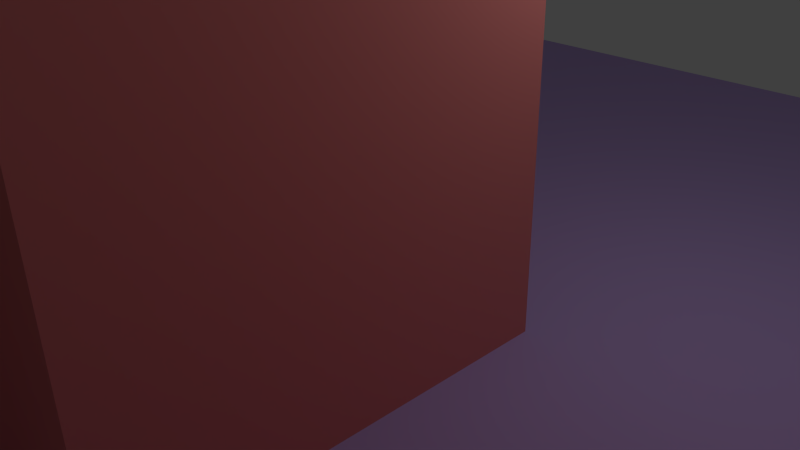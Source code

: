 # Source: wallTile6.blend  (saved by Blender 2.77.0; exported with 4.5.12 LTS)
import bpy
from mathutils import Matrix  # noqa: F401  (used for matrix-valued properties, if any)

bpy.ops.wm.read_factory_settings(use_empty=True)
scene = bpy.context.scene
scene.name = 'Scene'

# ---- collections
col_collection_1 = bpy.data.collections.new('Collection 1'); scene.collection.children.link(col_collection_1)

# ---- materials (node trees are filled in below, after node groups)
mat_floor = bpy.data.materials.new('Floor')
mat_floor.alpha_threshold = 0.0
mat_floor.use_transparent_shadow = False
mat_floor.diffuse_color = (0.541, 0.3977, 0.8, 1.0)
mat_floor.roughness = 0.5
mat_wall = bpy.data.materials.new('Wall')
mat_wall.alpha_threshold = 0.0
mat_wall.use_transparent_shadow = False
mat_wall.diffuse_color = (0.8, 0.2675, 0.2438, 1.0)
mat_wall.roughness = 0.5
mat_door = bpy.data.materials.new('Door')
mat_door.alpha_threshold = 0.0
mat_door.use_transparent_shadow = False
mat_door.diffuse_color = (0.1499, 0.1604, 0.8, 1.0)
mat_door.roughness = 0.5

# ---- material node trees

# ---- world
world_world = bpy.data.worlds.new('World'); scene.world = world_world
world_world.color = (0.05088, 0.05088, 0.05088)
world_world.use_sun_shadow = False
world_world.sun_shadow_jitter_overblur = 0.0
world_world.cycles.sampling_method = 'NONE'
world_world.cycles.sample_map_resolution = 256

# ---- cameras
cam_camera = bpy.data.cameras.new('Camera')
cam_camera.clip_end = 100.0
cam_camera.lens = 35.0
cam_camera.sensor_width = 32.0
cam_camera.sensor_height = 18.0
cam_camera.ortho_scale = 7.314
cam_camera.dof.focus_distance = 0.0
cam_camera.dof.aperture_fstop = 128.0

# ---- lights
light_lamp = bpy.data.lights.new('Lamp', 'POINT')
light_lamp.transmission_factor = 0.0
light_lamp.cutoff_distance = 30.0
light_lamp.energy = 100.0
light_lamp.shadow_buffer_clip_start = 1.001
light_lamp.shadow_soft_size = 0.1
light_lamp.shadow_maximum_resolution = 0.006
light_lamp.use_absolute_resolution = True
light_lamp.cycles.use_multiple_importance_sampling = False

# ---- meshes
me_plane = bpy.data.meshes.new('Plane')
me_plane.from_pydata([(-1.0, -1.0, 0.0), (1.0, -1.0, 0.0), (-1.0, 1.0, 0.0), (1.0, 1.0, 0.0), (-1.0, 0.75, 0.0), (-1.0, 0.5, 0.0), (-1.0, 0.25, 0.0), (-1.0, 0.0, 0.0), (-1.0, -0.25, 0.0), (-1.0, -0.5, 0.0), (-1.0, -0.75, 0.0), (-0.75, -1.0, 0.0), (-0.5, -1.0, 0.0), (-0.25, -1.0, 0.0), (0.0, -1.0, 0.0), (0.25, -1.0, 0.0), (0.5, -1.0, 0.0), (0.75, -1.0, 0.0), (1.0, -0.75, 0.0), (1.0, -0.5, 0.0), (1.0, -0.25, 0.0), (1.0, 0.0, 0.0), (1.0, 0.25, 0.0), (1.0, 0.5, 0.0), (1.0, 0.75, 0.0), (0.75, 1.0, 0.0), (0.5, 1.0, 0.0), (0.25, 1.0, 0.0), (0.0, 1.0, 0.0), (-0.25, 1.0, 0.0), (-0.5, 1.0, 0.0), (-0.75, 1.0, 0.0), (-0.75, -0.75, 0.0), (-0.75, -0.5, 0.0), (-0.75, -0.25, 0.0), (-0.75, 0.0, 0.0), (-0.75, 0.25, 0.0), (-0.75, 0.5, 0.0), (-0.75, 0.75, 0.0), (-0.5, -0.75, 0.0), (-0.5, -0.5, 0.0), (-0.5, -0.25, 0.0), (-0.5, 0.0, 0.0), (-0.5, 0.25, 0.0), (-0.5, 0.5, 0.0), (-0.5, 0.75, 0.0), (-0.25, -0.75, 0.0), (-0.25, -0.5, 0.0), (-0.25, -0.25, 0.0), (-0.25, 0.0, 0.0), (-0.25, 0.25, 0.0), (-0.25, 0.5, 0.0), (-0.25, 0.75, 0.0), (0.0, -0.75, 0.0), (0.0, -0.5, 0.0), (0.0, -0.25, 0.0), (0.0, 0.0, 0.0), (0.0, 0.25, 0.0), (0.0, 0.5, 0.0), (0.0, 0.75, 0.0), (0.25, -0.75, 0.0), (0.25, -0.5, 0.0), (0.25, -0.25, 0.0), (0.25, 0.0, 0.0), (0.25, 0.25, 0.0), (0.25, 0.5, 0.0), (0.25, 0.75, 0.0), (0.5, -0.75, 0.0), (0.5, -0.5, 0.0), (0.5, -0.25, 0.0), (0.5, 0.0, 0.0), (0.5, 0.25, 0.0), (0.5, 0.5, 0.0), (0.5, 0.75, 0.0), (0.75, -0.75, 0.0), (0.75, -0.5, 0.0), (0.75, -0.25, 0.0), (0.75, 0.0, 0.0), (0.75, 0.25, 0.0), (0.75, 0.5, 0.0), (0.75, 0.75, 0.0), (0.75, -1.0, 0.6), (1.0, -1.0, 0.6), (-1.0, 0.0, 0.6), (-1.0, -0.25, 0.6), (0.0, -1.0, 0.6), (0.25, -1.0, 0.6), (1.0, -0.75, 0.6), (1.0, -0.5, 0.6), (1.0, -0.25, 0.6), (1.0, 0.0, 0.6), (-0.75, -0.25, 0.6), (-0.75, 0.0, 0.6), (-0.5, -0.25, 0.6), (-0.5, 0.0, 0.6), (-0.25, -0.25, 0.6), (-0.25, 0.0, 0.6), (0.0, -0.75, 0.6), (0.0, -0.5, 0.6), (0.0, -0.25, 0.6), (0.0, 0.0, 0.6), (0.25, -0.75, 0.6), (0.25, -0.5, 0.6), (0.25, -0.25, 0.6), (0.25, 0.0, 0.6), (0.75, -0.75, 0.6), (0.75, -0.5, 0.6), (0.75, -0.25, 0.6), (0.75, 0.0, 0.6), (0.8, -0.75, 0.0), (0.8, -0.5, 0.0), (0.8, -0.75, 0.6), (0.8, -0.5, 0.6), (0.2, -0.75, 0.0), (0.2, -0.75, 0.6), (0.2, -0.5, 0.0), (0.2, -0.5, 0.6), (0.95, -0.75, 0.0), (0.95, -0.5, 0.0), (0.95, -0.75, 0.6), (0.95, -0.5, 0.6), (0.05, -0.75, 0.0), (0.05, -0.5, 0.0), (0.05, -0.75, 0.6), (0.05, -0.5, 0.6), (-0.25, -0.05, 0.6), (-0.25, -0.05, 0.0), (-0.5, -0.05, 0.0), (-0.5, -0.05, 0.6)], [], [(80, 24, 3, 25), (4, 38, 31, 2), (38, 45, 30, 31), (45, 52, 29, 30), (52, 59, 28, 29), (59, 66, 27, 28), (66, 73, 26, 27), (73, 80, 25, 26), (0, 11, 32, 10), (10, 32, 33, 9), (9, 33, 34, 8), (105, 106, 112, 111), (7, 35, 36, 6), (6, 36, 37, 5), (5, 37, 38, 4), (11, 12, 39, 32), (32, 39, 40, 33), (33, 40, 41, 34), (17, 1, 82, 81), (35, 42, 43, 36), (36, 43, 44, 37), (37, 44, 45, 38), (12, 13, 46, 39), (39, 46, 47, 40), (40, 47, 48, 41), (62, 63, 104, 103), (42, 49, 50, 43), (43, 50, 51, 44), (44, 51, 52, 45), (13, 14, 53, 46), (46, 53, 54, 47), (47, 54, 55, 48), (74, 17, 81, 105), (49, 56, 57, 50), (50, 57, 58, 51), (51, 58, 59, 52), (61, 62, 103, 102), (102, 101, 114, 116), (63, 56, 100, 104), (15, 60, 101, 86), (56, 63, 64, 57), (57, 64, 65, 58), (58, 65, 66, 59), (15, 16, 67, 60), (60, 67, 68, 61), (61, 68, 69, 62), (62, 69, 70, 63), (63, 70, 71, 64), (64, 71, 72, 65), (65, 72, 73, 66), (16, 17, 74, 67), (67, 74, 75, 68), (68, 75, 76, 69), (69, 76, 77, 70), (70, 77, 78, 71), (71, 78, 79, 72), (72, 79, 80, 73), (42, 94, 128, 127), (35, 7, 83, 92), (41, 48, 95, 93), (8, 34, 91, 84), (77, 21, 22, 78), (78, 22, 23, 79), (79, 23, 24, 80), (84, 91, 92, 83), (91, 93, 94, 92), (93, 95, 96, 94), (95, 99, 100, 96), (85, 86, 101, 97), (97, 101, 102, 98), (98, 102, 103, 99), (99, 103, 104, 100), (81, 82, 87, 105), (105, 87, 88, 106), (106, 88, 89, 107), (107, 89, 90, 108), (14, 15, 86, 85), (76, 75, 106, 107), (34, 41, 93, 91), (53, 14, 85, 97), (77, 76, 107, 108), (48, 55, 99, 95), (42, 35, 92, 94), (53, 97, 123, 121), (1, 18, 87, 82), (56, 49, 96, 100), (55, 54, 98, 99), (87, 18, 117, 119), (21, 77, 108, 90), (19, 20, 89, 88), (20, 21, 90, 89), (7, 8, 84, 83), (75, 74, 109, 110), (106, 75, 110, 112), (74, 105, 111, 109), (88, 87, 119, 120), (61, 102, 116, 115), (101, 60, 113, 114), (60, 61, 115, 113), (19, 88, 120, 118), (18, 19, 118, 117), (115, 122, 121, 113), (54, 53, 121, 122), (97, 98, 124, 123), (98, 54, 122, 124), (110, 109, 117, 118), (115, 116, 124, 122), (116, 114, 123, 124), (113, 121, 123, 114), (112, 110, 118, 120), (112, 120, 119, 111), (111, 119, 117, 109), (126, 127, 128, 125), (96, 49, 126, 125), (49, 42, 127, 126), (94, 96, 125, 128)])
me_plane.polygons.foreach_set('material_index', [0, 0, 0, 0, 0, 0, 0, 0, 0, 0, 0, 0, 0, 0, 0, 0, 0, 0, 1, 0, 0, 0, 0, 0, 0, 1, 0, 0, 0, 0, 0, 0, 1, 0, 0, 0, 1, 0, 1, 1, 0, 0, 0, 0, 0, 0, 0, 0, 0, 0, 0, 0, 0, 0, 0, 0, 0, 1, 1, 1, 1, 0, 0, 0, 0, 0, 0, 0, 0, 0, 0, 0, 0, 0, 0, 0, 1, 1, 1, 1, 1, 1, 1, 1, 1, 1, 1, 0, 1, 1, 1, 1, 0, 1, 0, 0, 1, 1, 0, 1, 0, 0, 0, 0, 1, 0, 1, 0, 1, 1, 0, 0, 2, 1, 0, 0])
_uv = me_plane.uv_layers.new(name='UVMap')
_uv.uv.foreach_set('vector', [3.587, 3.5, 4.588, 3.5, 4.588, 4.5, 3.587, 4.5, -3.413, 3.5, -2.413, 3.5, -2.413, 4.5, -3.413, 4.5, -2.413, 3.5, -1.413, 3.5, -1.413, 4.5, -2.413, 4.5, -1.413, 3.5, -0.4125, 3.5, -0.4125, 4.5, -1.413, 4.5, -0.4125, 3.5, 0.5875, 3.5, 0.5875, 4.5, -0.4125, 4.5, 0.5875, 3.5, 1.587, 3.5, 1.587, 4.5, 0.5875, 4.5, 1.587, 3.5, 2.587, 3.5, 2.587, 4.5, 1.587, 4.5, 2.587, 3.5, 3.587, 3.5, 3.587, 4.5, 2.587, 4.5, -3.413, -3.5, -2.413, -3.5, -2.413, -2.5, -3.413, -2.5, -3.413, -2.5, -2.413, -2.5, -2.413, -1.5, -3.413, -1.5, -3.413, -1.5, -2.413, -1.5, -2.413, -0.5, -3.413, -0.5, 3.587, -2.5, 3.587, -1.5, 3.787, -1.5, 3.787, -2.5, -3.413, 0.5, -2.413, 0.5, -2.413, 1.5, -3.413, 1.5, -3.413, 1.5, -2.413, 1.5, -2.413, 2.5, -3.413, 2.5, -3.413, 2.5, -2.413, 2.5, -2.413, 3.5, -3.413, 3.5, -2.413, -3.5, -1.413, -3.5, -1.413, -2.5, -2.413, -2.5, -2.413, -2.5, -1.413, -2.5, -1.413, -1.5, -2.413, -1.5, -2.413, -1.5, -1.413, -1.5, -1.413, -0.5, -2.413, -0.5, 0.9563, 0.075, 1.069, 0.075, 1.069, 0.975, 0.9563, 0.975, -2.413, 0.5, -1.413, 0.5, -1.413, 1.5, -2.413, 1.5, -2.413, 1.5, -1.413, 1.5, -1.413, 2.5, -2.413, 2.5, -2.413, 2.5, -1.413, 2.5, -1.413, 3.5, -2.413, 3.5, -1.413, -3.5, -0.4125, -3.5, -0.4125, -2.5, -1.413, -2.5, -1.413, -2.5, -0.4125, -2.5, -0.4125, -1.5, -1.413, -1.5, -1.413, -1.5, -0.4125, -1.5, -0.4125, -0.5, -1.413, -0.5, 0.5063, 0.075, 0.6187, 0.075, 0.6187, 0.975, 0.5063, 0.975, -1.413, 0.5, -0.4125, 0.5, -0.4125, 1.5, -1.413, 1.5, -1.413, 1.5, -0.4125, 1.5, -0.4125, 2.5, -1.413, 2.5, -1.413, 2.5, -0.4125, 2.5, -0.4125, 3.5, -1.413, 3.5, -0.4125, -3.5, 0.5875, -3.5, 0.5875, -2.5, -0.4125, -2.5, -0.4125, -2.5, 0.5875, -2.5, 0.5875, -1.5, -0.4125, -1.5, -0.4125, -1.5, 0.5875, -1.5, 0.5875, -0.5, -0.4125, -0.5, 0.2812, 0.075, 0.1687, 0.075, 0.1687, 0.975, 0.2812, 0.975, -0.4125, 0.5, 0.5875, 0.5, 0.5875, 1.5, -0.4125, 1.5, -0.4125, 1.5, 0.5875, 1.5, 0.5875, 2.5, -0.4125, 2.5, -0.4125, 2.5, 0.5875, 2.5, 0.5875, 3.5, -0.4125, 3.5, 0.3938, 0.075, 0.5063, 0.075, 0.5063, 0.975, 0.3938, 0.975, 1.587, -1.5, 1.587, -2.5, 1.388, -2.5, 1.388, -1.5, 0.7312, 0.075, 0.6187, 0.075, 0.6187, 0.975, 0.7312, 0.975, 0.1687, 0.075, 0.2812, 0.075, 0.2812, 0.975, 0.1687, 0.975, 0.5875, 0.5, 1.587, 0.5, 1.587, 1.5, 0.5875, 1.5, 0.5875, 1.5, 1.587, 1.5, 1.587, 2.5, 0.5875, 2.5, 0.5875, 2.5, 1.587, 2.5, 1.587, 3.5, 0.5875, 3.5, 1.587, -3.5, 2.587, -3.5, 2.587, -2.5, 1.587, -2.5, 1.587, -2.5, 2.587, -2.5, 2.587, -1.5, 1.587, -1.5, 1.587, -1.5, 2.587, -1.5, 2.587, -0.5, 1.587, -0.5, 1.587, -0.5, 2.587, -0.5, 2.587, 0.5, 1.587, 0.5, 1.587, 0.5, 2.587, 0.5, 2.587, 1.5, 1.587, 1.5, 1.587, 1.5, 2.587, 1.5, 2.587, 2.5, 1.587, 2.5, 1.587, 2.5, 2.587, 2.5, 2.587, 3.5, 1.587, 3.5, 2.587, -3.5, 3.587, -3.5, 3.587, -2.5, 2.587, -2.5, 2.587, -2.5, 3.587, -2.5, 3.587, -1.5, 2.587, -1.5, 2.587, -1.5, 3.587, -1.5, 3.587, -0.5, 2.587, -0.5, 2.587, -0.5, 3.587, -0.5, 3.587, 0.5, 2.587, 0.5, 2.587, 0.5, 3.587, 0.5, 3.587, 1.5, 2.587, 1.5, 2.587, 1.5, 3.587, 1.5, 3.587, 2.5, 2.587, 2.5, 2.587, 2.5, 3.587, 2.5, 3.587, 3.5, 2.587, 3.5, 0.6187, 0.075, 0.6187, 0.975, 0.5962, 0.975, 0.5962, 0.075, 0.2812, 0.075, 0.1687, 0.075, 0.1687, 0.975, 0.2812, 0.975, 0.3938, 0.075, 0.5063, 0.075, 0.5063, 0.975, 0.3938, 0.975, 0.1687, 0.075, 0.2812, 0.075, 0.2812, 0.975, 0.1687, 0.975, 3.587, 0.5, 4.588, 0.5, 4.588, 1.5, 3.587, 1.5, 3.587, 1.5, 4.588, 1.5, 4.588, 2.5, 3.587, 2.5, 3.587, 2.5, 4.588, 2.5, 4.588, 3.5, 3.587, 3.5, -3.413, -0.5, -2.413, -0.5, -2.413, 0.5, -3.413, 0.5, -2.413, -0.5, -1.413, -0.5, -1.413, 0.5, -2.413, 0.5, -1.413, -0.5, -0.4125, -0.5, -0.4125, 0.5, -1.413, 0.5, -0.4125, -0.5, 0.5875, -0.5, 0.5875, 0.5, -0.4125, 0.5, 0.5875, -3.5, 1.587, -3.5, 1.587, -2.5, 0.5875, -2.5, 0.5875, -2.5, 1.587, -2.5, 1.587, -1.5, 0.5875, -1.5, 0.5875, -1.5, 1.587, -1.5, 1.587, -0.5, 0.5875, -0.5, 0.5875, -0.5, 1.587, -0.5, 1.587, 0.5, 0.5875, 0.5, 3.587, -3.5, 4.588, -3.5, 4.588, -2.5, 3.587, -2.5, 3.587, -2.5, 4.588, -2.5, 4.588, -1.5, 3.587, -1.5, 3.587, -1.5, 4.588, -1.5, 4.588, -0.5, 3.587, -0.5, 3.587, -0.5, 4.588, -0.5, 4.588, 0.5, 3.587, 0.5, 0.6187, 0.075, 0.7312, 0.075, 0.7312, 0.975, 0.6187, 0.975, 0.5063, 0.075, 0.3938, 0.075, 0.3938, 0.975, 0.5063, 0.975, 0.2812, 0.075, 0.3938, 0.075, 0.3938, 0.975, 0.2812, 0.975, 0.2812, 0.075, 0.1687, 0.075, 0.1687, 0.975, 0.2812, 0.975, 0.6187, 0.075, 0.5063, 0.075, 0.5063, 0.975, 0.6187, 0.975, 0.5063, 0.075, 0.6187, 0.075, 0.6187, 0.975, 0.5063, 0.975, 0.3938, 0.075, 0.2812, 0.075, 0.2812, 0.975, 0.3938, 0.975, 0.6187, 0.075, 0.6187, 0.975, 0.6413, 0.975, 0.6413, 0.075, 0.1687, 0.075, 0.2812, 0.075, 0.2812, 0.975, 0.1687, 0.975, 0.6187, 0.075, 0.5063, 0.075, 0.5063, 0.975, 0.6187, 0.975, 0.5063, 0.075, 0.3938, 0.075, 0.3938, 0.975, 0.5063, 0.975, -3.413, 2.9, -3.413, 0.5, -3.613, 0.5, -3.613, 2.9, 0.1687, 0.075, 0.05625, 0.075, 0.05625, 0.975, 0.1687, 0.975, 0.3938, 0.075, 0.5063, 0.075, 0.5063, 0.975, 0.3938, 0.975, 0.5063, 0.075, 0.6187, 0.075, 0.6187, 0.975, 0.5063, 0.975, 0.6187, 0.075, 0.5063, 0.075, 0.5063, 0.975, 0.6187, 0.975, 3.587, -1.5, 3.587, -2.5, 3.787, -2.5, 3.787, -1.5, 0.9563, 0.975, 0.9563, 0.075, 0.9787, 0.075, 0.9787, 0.975, 3.587, 0.5, 3.587, 2.9, 3.787, 2.9, 3.787, 0.5, -3.413, -1.5, -3.413, -2.5, -3.613, -2.5, -3.613, -1.5, 0.7312, 0.075, 0.7312, 0.975, 0.7088, 0.975, 0.7088, 0.075, 0.7312, 0.975, 0.7312, 0.075, 0.7088, 0.075, 0.7088, 0.975, 1.587, -2.5, 1.587, -1.5, 1.388, -1.5, 1.388, -2.5, 0.1687, 0.075, 0.1687, 0.975, 0.1463, 0.975, 0.1463, 0.075, -3.413, -2.5, -3.413, -1.5, -3.613, -1.5, -3.613, -2.5, 1.388, -1.5, 0.7875, -1.5, 0.7875, -2.5, 1.388, -2.5, 0.5875, -1.5, 0.5875, -2.5, 0.7875, -2.5, 0.7875, -1.5, 0.5875, -2.5, 0.5875, -1.5, 0.7875, -1.5, 0.7875, -2.5, 0.6187, 0.975, 0.6187, 0.075, 0.6413, 0.075, 0.6413, 0.975, 3.787, -1.5, 3.787, -2.5, 4.388, -2.5, 4.388, -1.5, 0.7088, 0.075, 0.7088, 0.975, 0.6413, 0.975, 0.6413, 0.075, 1.388, -1.5, 1.388, -2.5, 0.7875, -2.5, 0.7875, -1.5, 0.7088, 0.075, 0.6413, 0.075, 0.6413, 0.975, 0.7088, 0.975, 0.9787, 0.975, 0.9787, 0.075, 1.046, 0.075, 1.046, 0.975, 3.787, -1.5, 4.388, -1.5, 4.388, -2.5, 3.787, -2.5, 3.787, 2.9, 4.388, 2.9, 4.388, 0.5, 3.787, 0.5, 0.2604, 0.007877, 0.6771, 0.007877, 0.6771, 1.008, 0.2604, 1.008, 0.6187, 0.975, 0.6187, 0.075, 0.5962, 0.075, 0.5962, 0.975, -0.4125, 0.5, -1.413, 0.5, -1.413, 0.3, -0.4125, 0.3, -1.413, 0.5, -0.4125, 0.5, -0.4125, 0.3, -1.413, 0.3])
me_plane.materials.append(mat_floor)
me_plane.materials.append(mat_wall)
me_plane.materials.append(mat_door)
me_plane.use_remesh_preserve_volume = False
me_plane.use_remesh_preserve_attributes = False
me_plane.use_mirror_vertex_groups = False
me_plane.update()

# ---- objects
ob_plane = bpy.data.objects.new('Plane', me_plane)
ob_lamp = bpy.data.objects.new('Lamp', light_lamp)
ob_camera = bpy.data.objects.new('Camera', cam_camera)

# ---- transforms, parenting, visibility, modifiers, constraints
ob_plane.location = (0.0, 0.0, 0.0)
ob_plane.scale = (10.0, 10.0, 10.0)
ob_plane.lineart.crease_threshold = 0.0
ob_lamp.location = (4.076, 1.005, 5.904)
ob_lamp.rotation_euler = (0.6503, 0.05522, 1.866)
ob_lamp.lock_rotations_4d = False
ob_lamp.empty_display_type = 'ARROWS'
ob_lamp.color = (0.0, 0.0, 0.0, 0.0)
ob_lamp.lineart.crease_threshold = 0.0
ob_camera.location = (7.481, -6.508, 5.344)
ob_camera.rotation_euler = (1.109, 0.01082, 0.8149)
ob_camera.lock_rotations_4d = False
ob_camera.empty_display_type = 'ARROWS'
ob_camera.color = (0.0, 0.0, 0.0, 0.0)
ob_camera.display_type = 'WIRE'
ob_camera.lineart.crease_threshold = 0.0

# ---- collection membership
col_collection_1.objects.link(ob_plane)
col_collection_1.objects.link(ob_lamp)
col_collection_1.objects.link(ob_camera)

# ---- scene / render settings (as saved in the file)
scene.camera = ob_camera
scene.frame_start = 1; scene.frame_end = 250; scene.frame_set(1)
scene.render.engine = 'BLENDER_EEVEE_NEXT'
scene.render.resolution_percentage = 50
scene.render.dither_intensity = 0.0
scene.cycles.use_denoising = False
scene.cycles.samples = 10
scene.cycles.sampling_pattern = 'TABULATED_SOBOL'
scene.cycles.light_sampling_threshold = 0.0
scene.cycles.use_adaptive_sampling = False
scene.cycles.use_light_tree = False
scene.cycles.blur_glossy = 0.0
scene.cycles.pixel_filter_type = 'GAUSSIAN'
scene.cycles.sample_clamp_indirect = 0.0
scene.view_settings.view_transform = 'Standard'
bpy.context.view_layer.update()
